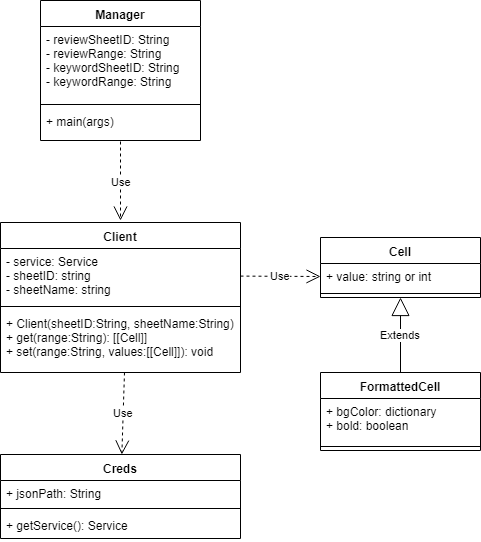

The diagram above was exported from draw.io. Its source (the exported page's mxGraphModel, read from the mxfile embedded in the PNG):
<mxGraphModel dx="754" dy="467" grid="1" gridSize="10" guides="1" tooltips="1" connect="1" arrows="1" fold="1" page="1" pageScale="1" pageWidth="850" pageHeight="1100" math="0" shadow="0">
  <root>
    <mxCell id="0" />
    <mxCell id="1" parent="0" />
    <mxCell id="eFyB2vYOeTbsn28pHqXi-5" value="Manager" style="swimlane;fontStyle=1;align=center;verticalAlign=top;childLayout=stackLayout;horizontal=1;startSize=26;horizontalStack=0;resizeParent=1;resizeParentMax=0;resizeLast=0;collapsible=1;marginBottom=0;" vertex="1" parent="1">
      <mxGeometry x="180" y="170" width="160" height="140" as="geometry" />
    </mxCell>
    <mxCell id="eFyB2vYOeTbsn28pHqXi-6" value="- reviewSheetID: String&#10;- reviewRange: String&#10;- keywordSheetID: String&#10;- keywordRange: String" style="text;strokeColor=none;fillColor=none;align=left;verticalAlign=top;spacingLeft=4;spacingRight=4;overflow=hidden;rotatable=0;points=[[0,0.5],[1,0.5]];portConstraint=eastwest;" vertex="1" parent="eFyB2vYOeTbsn28pHqXi-5">
      <mxGeometry y="26" width="160" height="74" as="geometry" />
    </mxCell>
    <mxCell id="eFyB2vYOeTbsn28pHqXi-7" value="" style="line;strokeWidth=1;fillColor=none;align=left;verticalAlign=middle;spacingTop=-1;spacingLeft=3;spacingRight=3;rotatable=0;labelPosition=right;points=[];portConstraint=eastwest;" vertex="1" parent="eFyB2vYOeTbsn28pHqXi-5">
      <mxGeometry y="100" width="160" height="8" as="geometry" />
    </mxCell>
    <mxCell id="eFyB2vYOeTbsn28pHqXi-8" value="+ main(args)&#10;" style="text;strokeColor=none;fillColor=none;align=left;verticalAlign=top;spacingLeft=4;spacingRight=4;overflow=hidden;rotatable=0;points=[[0,0.5],[1,0.5]];portConstraint=eastwest;" vertex="1" parent="eFyB2vYOeTbsn28pHqXi-5">
      <mxGeometry y="108" width="160" height="32" as="geometry" />
    </mxCell>
    <mxCell id="eFyB2vYOeTbsn28pHqXi-9" value="Creds" style="swimlane;fontStyle=1;align=center;verticalAlign=top;childLayout=stackLayout;horizontal=1;startSize=26;horizontalStack=0;resizeParent=1;resizeParentMax=0;resizeLast=0;collapsible=1;marginBottom=0;" vertex="1" parent="1">
      <mxGeometry x="140" y="624" width="240" height="84" as="geometry" />
    </mxCell>
    <mxCell id="eFyB2vYOeTbsn28pHqXi-10" value="+ jsonPath: String&#10;" style="text;strokeColor=none;fillColor=none;align=left;verticalAlign=top;spacingLeft=4;spacingRight=4;overflow=hidden;rotatable=0;points=[[0,0.5],[1,0.5]];portConstraint=eastwest;" vertex="1" parent="eFyB2vYOeTbsn28pHqXi-9">
      <mxGeometry y="26" width="240" height="24" as="geometry" />
    </mxCell>
    <mxCell id="eFyB2vYOeTbsn28pHqXi-11" value="" style="line;strokeWidth=1;fillColor=none;align=left;verticalAlign=middle;spacingTop=-1;spacingLeft=3;spacingRight=3;rotatable=0;labelPosition=right;points=[];portConstraint=eastwest;" vertex="1" parent="eFyB2vYOeTbsn28pHqXi-9">
      <mxGeometry y="50" width="240" height="8" as="geometry" />
    </mxCell>
    <mxCell id="eFyB2vYOeTbsn28pHqXi-12" value="+ getService(): Service" style="text;strokeColor=none;fillColor=none;align=left;verticalAlign=top;spacingLeft=4;spacingRight=4;overflow=hidden;rotatable=0;points=[[0,0.5],[1,0.5]];portConstraint=eastwest;" vertex="1" parent="eFyB2vYOeTbsn28pHqXi-9">
      <mxGeometry y="58" width="240" height="26" as="geometry" />
    </mxCell>
    <mxCell id="eFyB2vYOeTbsn28pHqXi-24" value="Client&#10;" style="swimlane;fontStyle=1;align=center;verticalAlign=top;childLayout=stackLayout;horizontal=1;startSize=26;horizontalStack=0;resizeParent=1;resizeParentMax=0;resizeLast=0;collapsible=1;marginBottom=0;" vertex="1" parent="1">
      <mxGeometry x="140" y="392" width="240" height="150" as="geometry" />
    </mxCell>
    <mxCell id="eFyB2vYOeTbsn28pHqXi-25" value="- service: Service&#10;- sheetID: string&#10;- sheetName: string&#10;&#10;" style="text;strokeColor=none;fillColor=none;align=left;verticalAlign=top;spacingLeft=4;spacingRight=4;overflow=hidden;rotatable=0;points=[[0,0.5],[1,0.5]];portConstraint=eastwest;" vertex="1" parent="eFyB2vYOeTbsn28pHqXi-24">
      <mxGeometry y="26" width="240" height="54" as="geometry" />
    </mxCell>
    <mxCell id="eFyB2vYOeTbsn28pHqXi-26" value="" style="line;strokeWidth=1;fillColor=none;align=left;verticalAlign=middle;spacingTop=-1;spacingLeft=3;spacingRight=3;rotatable=0;labelPosition=right;points=[];portConstraint=eastwest;" vertex="1" parent="eFyB2vYOeTbsn28pHqXi-24">
      <mxGeometry y="80" width="240" height="8" as="geometry" />
    </mxCell>
    <mxCell id="eFyB2vYOeTbsn28pHqXi-27" value="+ Client(sheetID:String, sheetName:String)&#10;+ get(range:String): [[Cell]]&#10;+ set(range:String, values:[[Cell]]): void&#10;&#10;" style="text;strokeColor=none;fillColor=none;align=left;verticalAlign=top;spacingLeft=4;spacingRight=4;overflow=hidden;rotatable=0;points=[[0,0.5],[1,0.5]];portConstraint=eastwest;" vertex="1" parent="eFyB2vYOeTbsn28pHqXi-24">
      <mxGeometry y="88" width="240" height="62" as="geometry" />
    </mxCell>
    <mxCell id="eFyB2vYOeTbsn28pHqXi-34" value="Cell" style="swimlane;fontStyle=1;align=center;verticalAlign=top;childLayout=stackLayout;horizontal=1;startSize=26;horizontalStack=0;resizeParent=1;resizeParentMax=0;resizeLast=0;collapsible=1;marginBottom=0;" vertex="1" parent="1">
      <mxGeometry x="460" y="407" width="160" height="60" as="geometry" />
    </mxCell>
    <mxCell id="eFyB2vYOeTbsn28pHqXi-35" value="+ value: string or int&#10;" style="text;strokeColor=none;fillColor=none;align=left;verticalAlign=top;spacingLeft=4;spacingRight=4;overflow=hidden;rotatable=0;points=[[0,0.5],[1,0.5]];portConstraint=eastwest;" vertex="1" parent="eFyB2vYOeTbsn28pHqXi-34">
      <mxGeometry y="26" width="160" height="26" as="geometry" />
    </mxCell>
    <mxCell id="eFyB2vYOeTbsn28pHqXi-36" value="" style="line;strokeWidth=1;fillColor=none;align=left;verticalAlign=middle;spacingTop=-1;spacingLeft=3;spacingRight=3;rotatable=0;labelPosition=right;points=[];portConstraint=eastwest;" vertex="1" parent="eFyB2vYOeTbsn28pHqXi-34">
      <mxGeometry y="52" width="160" height="8" as="geometry" />
    </mxCell>
    <mxCell id="eFyB2vYOeTbsn28pHqXi-38" value="FormattedCell" style="swimlane;fontStyle=1;align=center;verticalAlign=top;childLayout=stackLayout;horizontal=1;startSize=26;horizontalStack=0;resizeParent=1;resizeParentMax=0;resizeLast=0;collapsible=1;marginBottom=0;" vertex="1" parent="1">
      <mxGeometry x="460" y="542" width="160" height="78" as="geometry">
        <mxRectangle x="460" y="542" width="110" height="26" as="alternateBounds" />
      </mxGeometry>
    </mxCell>
    <mxCell id="eFyB2vYOeTbsn28pHqXi-39" value="+ bgColor: dictionary&#10;+ bold: boolean&#10;" style="text;strokeColor=none;fillColor=none;align=left;verticalAlign=top;spacingLeft=4;spacingRight=4;overflow=hidden;rotatable=0;points=[[0,0.5],[1,0.5]];portConstraint=eastwest;" vertex="1" parent="eFyB2vYOeTbsn28pHqXi-38">
      <mxGeometry y="26" width="160" height="44" as="geometry" />
    </mxCell>
    <mxCell id="eFyB2vYOeTbsn28pHqXi-40" value="" style="line;strokeWidth=1;fillColor=none;align=left;verticalAlign=middle;spacingTop=-1;spacingLeft=3;spacingRight=3;rotatable=0;labelPosition=right;points=[];portConstraint=eastwest;" vertex="1" parent="eFyB2vYOeTbsn28pHqXi-38">
      <mxGeometry y="70" width="160" height="8" as="geometry" />
    </mxCell>
    <mxCell id="eFyB2vYOeTbsn28pHqXi-42" value="Extends" style="endArrow=block;endSize=16;endFill=0;html=1;exitX=0.5;exitY=0;exitDx=0;exitDy=0;entryX=0.5;entryY=1;entryDx=0;entryDy=0;" edge="1" parent="1" source="eFyB2vYOeTbsn28pHqXi-38" target="eFyB2vYOeTbsn28pHqXi-34">
      <mxGeometry width="160" relative="1" as="geometry">
        <mxPoint x="140" y="580" as="sourcePoint" />
        <mxPoint x="300" y="580" as="targetPoint" />
      </mxGeometry>
    </mxCell>
    <mxCell id="eFyB2vYOeTbsn28pHqXi-43" value="Use" style="endArrow=open;endSize=12;dashed=1;html=1;entryX=0;entryY=0.5;entryDx=0;entryDy=0;" edge="1" parent="1" source="eFyB2vYOeTbsn28pHqXi-25" target="eFyB2vYOeTbsn28pHqXi-35">
      <mxGeometry width="160" relative="1" as="geometry">
        <mxPoint x="380" y="445" as="sourcePoint" />
        <mxPoint x="540" y="445" as="targetPoint" />
      </mxGeometry>
    </mxCell>
    <mxCell id="eFyB2vYOeTbsn28pHqXi-48" value="Use" style="endArrow=open;endSize=12;dashed=1;html=1;exitX=0.517;exitY=1;exitDx=0;exitDy=0;exitPerimeter=0;" edge="1" parent="1" source="eFyB2vYOeTbsn28pHqXi-27" target="eFyB2vYOeTbsn28pHqXi-9">
      <mxGeometry width="160" relative="1" as="geometry">
        <mxPoint x="265" y="550" as="sourcePoint" />
        <mxPoint x="410" y="560" as="targetPoint" />
      </mxGeometry>
    </mxCell>
    <mxCell id="eFyB2vYOeTbsn28pHqXi-49" value="Use" style="endArrow=open;endSize=12;dashed=1;html=1;" edge="1" parent="1">
      <mxGeometry width="160" relative="1" as="geometry">
        <mxPoint x="260" y="311" as="sourcePoint" />
        <mxPoint x="260" y="390" as="targetPoint" />
      </mxGeometry>
    </mxCell>
  </root>
</mxGraphModel>